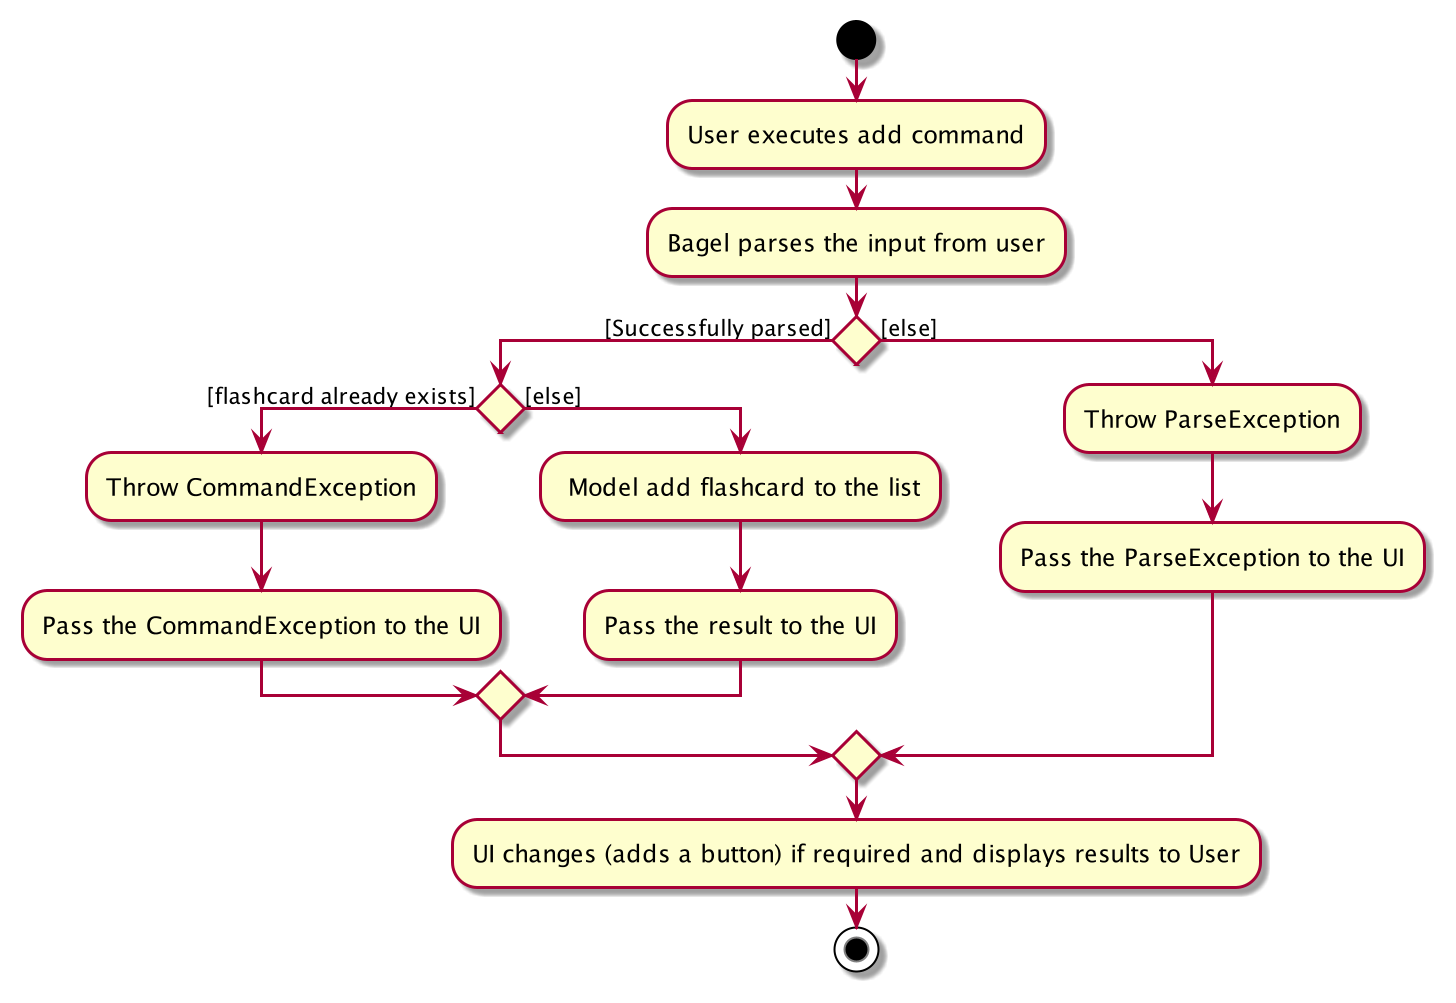

The diagram above was rendered by PlantUML. Its source (embedded in the PNG):
@startuml
start
:User executes add command;
:Bagel parses the input from user;

'Since the beta syntax does not support placing the condition outside the
'diamond we place it as the true branch instead.
if() then ([Successfully parsed])
    if () then ([flashcard already exists])
        :Throw CommandException;
        :Pass the CommandException to the UI;
    else ([else])
        : Model add flashcard to the list;
        :Pass the result to the UI;
    endif
else ([else])
    :Throw ParseException;
    :Pass the ParseException to the UI;
endif

:UI changes (adds a button) if required and displays results to User;
stop
@enduml